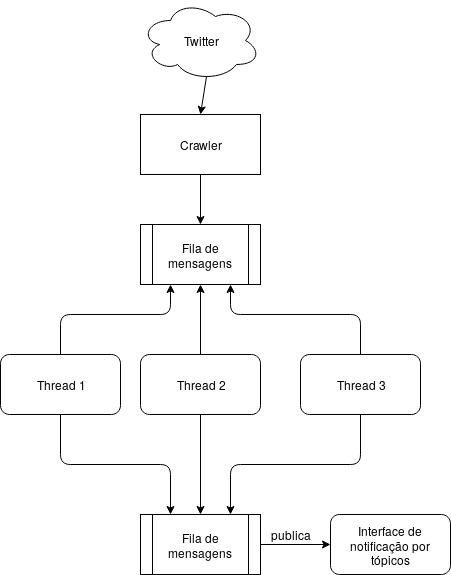

The diagram above was exported from draw.io. Its source (the exported page's mxGraphModel, read from the mxfile embedded in the PNG):
<mxGraphModel dx="928" dy="540" grid="1" gridSize="10" guides="1" tooltips="1" connect="1" arrows="1" fold="1" page="1" pageScale="1" pageWidth="827" pageHeight="1169" math="0" shadow="0">
  <root>
    <mxCell id="0" />
    <mxCell id="1" parent="0" />
    <mxCell id="W2AW6zN0Eug2JW5UmMJd-1" value="" style="rounded=0;whiteSpace=wrap;html=1;" vertex="1" parent="1">
      <mxGeometry x="350" y="124" width="120" height="60" as="geometry" />
    </mxCell>
    <mxCell id="W2AW6zN0Eug2JW5UmMJd-2" value="Crawler" style="text;html=1;strokeColor=none;fillColor=none;align=center;verticalAlign=middle;whiteSpace=wrap;rounded=0;" vertex="1" parent="1">
      <mxGeometry x="390" y="144" width="40" height="20" as="geometry" />
    </mxCell>
    <mxCell id="W2AW6zN0Eug2JW5UmMJd-3" value="Thread 1" style="rounded=1;whiteSpace=wrap;html=1;" vertex="1" parent="1">
      <mxGeometry x="210" y="364" width="120" height="60" as="geometry" />
    </mxCell>
    <mxCell id="W2AW6zN0Eug2JW5UmMJd-4" value="&lt;div&gt;Fila de mensagens&lt;/div&gt;" style="shape=process;whiteSpace=wrap;html=1;backgroundOutline=1;" vertex="1" parent="1">
      <mxGeometry x="350" y="234" width="120" height="60" as="geometry" />
    </mxCell>
    <mxCell id="W2AW6zN0Eug2JW5UmMJd-5" value="&lt;div&gt;Thread 2&lt;/div&gt;" style="rounded=1;whiteSpace=wrap;html=1;" vertex="1" parent="1">
      <mxGeometry x="350" y="364" width="120" height="60" as="geometry" />
    </mxCell>
    <mxCell id="W2AW6zN0Eug2JW5UmMJd-6" value="&lt;div&gt;Thread 3&lt;/div&gt;" style="rounded=1;whiteSpace=wrap;html=1;" vertex="1" parent="1">
      <mxGeometry x="510" y="364" width="120" height="60" as="geometry" />
    </mxCell>
    <mxCell id="W2AW6zN0Eug2JW5UmMJd-8" value="" style="endArrow=classic;html=1;exitX=0.5;exitY=1;exitDx=0;exitDy=0;entryX=0.5;entryY=0;entryDx=0;entryDy=0;" edge="1" parent="1" source="W2AW6zN0Eug2JW5UmMJd-1" target="W2AW6zN0Eug2JW5UmMJd-4">
      <mxGeometry width="50" height="50" relative="1" as="geometry">
        <mxPoint x="210" y="644" as="sourcePoint" />
        <mxPoint x="260" y="594" as="targetPoint" />
      </mxGeometry>
    </mxCell>
    <mxCell id="W2AW6zN0Eug2JW5UmMJd-9" value="" style="endArrow=classic;html=1;exitX=0.5;exitY=0;exitDx=0;exitDy=0;entryX=0.25;entryY=1;entryDx=0;entryDy=0;" edge="1" parent="1" source="W2AW6zN0Eug2JW5UmMJd-3" target="W2AW6zN0Eug2JW5UmMJd-4">
      <mxGeometry width="50" height="50" relative="1" as="geometry">
        <mxPoint x="210" y="644" as="sourcePoint" />
        <mxPoint x="260" y="594" as="targetPoint" />
        <Array as="points">
          <mxPoint x="270" y="324" />
          <mxPoint x="380" y="324" />
        </Array>
      </mxGeometry>
    </mxCell>
    <mxCell id="W2AW6zN0Eug2JW5UmMJd-10" value="" style="endArrow=classic;html=1;exitX=0.5;exitY=0;exitDx=0;exitDy=0;entryX=0.5;entryY=1;entryDx=0;entryDy=0;" edge="1" parent="1" source="W2AW6zN0Eug2JW5UmMJd-5" target="W2AW6zN0Eug2JW5UmMJd-4">
      <mxGeometry width="50" height="50" relative="1" as="geometry">
        <mxPoint x="210" y="644" as="sourcePoint" />
        <mxPoint x="260" y="594" as="targetPoint" />
      </mxGeometry>
    </mxCell>
    <mxCell id="W2AW6zN0Eug2JW5UmMJd-11" value="" style="endArrow=classic;html=1;exitX=0.5;exitY=0;exitDx=0;exitDy=0;entryX=0.75;entryY=1;entryDx=0;entryDy=0;" edge="1" parent="1" source="W2AW6zN0Eug2JW5UmMJd-6" target="W2AW6zN0Eug2JW5UmMJd-4">
      <mxGeometry width="50" height="50" relative="1" as="geometry">
        <mxPoint x="210" y="644" as="sourcePoint" />
        <mxPoint x="260" y="594" as="targetPoint" />
        <Array as="points">
          <mxPoint x="570" y="324" />
          <mxPoint x="440" y="324" />
        </Array>
      </mxGeometry>
    </mxCell>
    <mxCell id="W2AW6zN0Eug2JW5UmMJd-12" value="" style="endArrow=classic;html=1;exitX=0.5;exitY=1;exitDx=0;exitDy=0;entryX=0.25;entryY=0;entryDx=0;entryDy=0;" edge="1" parent="1" source="W2AW6zN0Eug2JW5UmMJd-3">
      <mxGeometry width="50" height="50" relative="1" as="geometry">
        <mxPoint x="210" y="644" as="sourcePoint" />
        <mxPoint x="380" y="524" as="targetPoint" />
        <Array as="points">
          <mxPoint x="270" y="474" />
          <mxPoint x="380" y="474" />
        </Array>
      </mxGeometry>
    </mxCell>
    <mxCell id="W2AW6zN0Eug2JW5UmMJd-13" value="" style="endArrow=classic;html=1;exitX=0.5;exitY=1;exitDx=0;exitDy=0;entryX=0.5;entryY=0;entryDx=0;entryDy=0;" edge="1" parent="1" source="W2AW6zN0Eug2JW5UmMJd-5">
      <mxGeometry width="50" height="50" relative="1" as="geometry">
        <mxPoint x="210" y="644" as="sourcePoint" />
        <mxPoint x="410" y="524" as="targetPoint" />
      </mxGeometry>
    </mxCell>
    <mxCell id="W2AW6zN0Eug2JW5UmMJd-14" value="" style="endArrow=classic;html=1;exitX=0.5;exitY=1;exitDx=0;exitDy=0;entryX=0.75;entryY=0;entryDx=0;entryDy=0;" edge="1" parent="1" source="W2AW6zN0Eug2JW5UmMJd-6">
      <mxGeometry width="50" height="50" relative="1" as="geometry">
        <mxPoint x="210" y="644" as="sourcePoint" />
        <mxPoint x="440" y="524" as="targetPoint" />
        <Array as="points">
          <mxPoint x="570" y="474" />
          <mxPoint x="440" y="474" />
        </Array>
      </mxGeometry>
    </mxCell>
    <mxCell id="W2AW6zN0Eug2JW5UmMJd-15" value="&lt;div&gt;Fila de mensagens&lt;/div&gt;" style="shape=process;whiteSpace=wrap;html=1;backgroundOutline=1;" vertex="1" parent="1">
      <mxGeometry x="350" y="524" width="120" height="60" as="geometry" />
    </mxCell>
    <mxCell id="W2AW6zN0Eug2JW5UmMJd-17" value="" style="endArrow=classic;html=1;exitX=1;exitY=0.5;exitDx=0;exitDy=0;entryX=0;entryY=0.5;entryDx=0;entryDy=0;" edge="1" parent="1" source="W2AW6zN0Eug2JW5UmMJd-15" target="W2AW6zN0Eug2JW5UmMJd-18">
      <mxGeometry width="50" height="50" relative="1" as="geometry">
        <mxPoint x="210" y="664" as="sourcePoint" />
        <mxPoint x="260" y="614" as="targetPoint" />
      </mxGeometry>
    </mxCell>
    <mxCell id="W2AW6zN0Eug2JW5UmMJd-18" value="&lt;div&gt;Interface de notificação por tópicos&lt;/div&gt;" style="rounded=1;whiteSpace=wrap;html=1;" vertex="1" parent="1">
      <mxGeometry x="540" y="524" width="120" height="60" as="geometry" />
    </mxCell>
    <mxCell id="W2AW6zN0Eug2JW5UmMJd-19" value="publica" style="text;html=1;strokeColor=none;fillColor=none;align=center;verticalAlign=middle;whiteSpace=wrap;rounded=0;" vertex="1" parent="1">
      <mxGeometry x="480" y="534" width="40" height="20" as="geometry" />
    </mxCell>
    <mxCell id="W2AW6zN0Eug2JW5UmMJd-22" value="Twitter" style="ellipse;shape=cloud;whiteSpace=wrap;html=1;" vertex="1" parent="1">
      <mxGeometry x="350" y="10" width="120" height="80" as="geometry" />
    </mxCell>
    <mxCell id="W2AW6zN0Eug2JW5UmMJd-23" value="" style="endArrow=classic;html=1;entryX=0.5;entryY=0;entryDx=0;entryDy=0;exitX=0.55;exitY=0.95;exitDx=0;exitDy=0;exitPerimeter=0;" edge="1" parent="1" source="W2AW6zN0Eug2JW5UmMJd-22" target="W2AW6zN0Eug2JW5UmMJd-1">
      <mxGeometry width="50" height="50" relative="1" as="geometry">
        <mxPoint x="380" y="100" as="sourcePoint" />
        <mxPoint x="250" y="200" as="targetPoint" />
      </mxGeometry>
    </mxCell>
  </root>
</mxGraphModel>